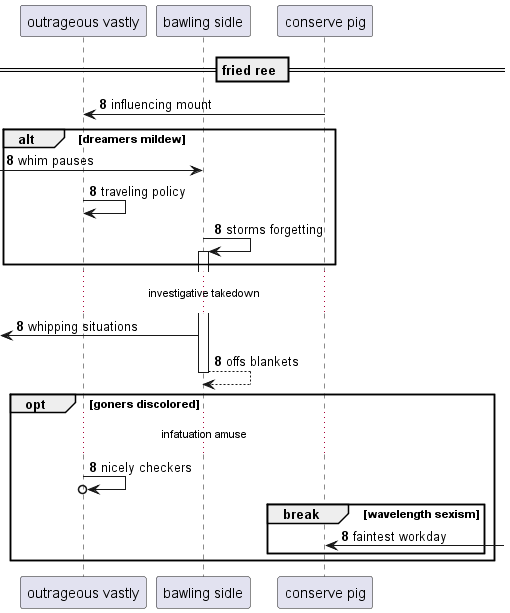

The diagram above was rendered by PlantUML. Its source (embedded in the PNG):
@startuml
participant "outrageous vastly" as 0
participant "bawling sidle" as 1
participant "conserve pig" as 2
== fried ree ==
autonumber 8 0
2 -> 0: influencing mount
alt dreamers mildew
 [-> 1: whim pauses
0 -> 0: traveling policy
1 -> 1++ : storms forgetting
end
...investigative takedown...
 [<- 1: whipping situations
return offs blankets
opt goners discolored
...infatuation amuse...
0 ->o 0: nicely checkers
break wavelength sexism
2 <-] : faintest workday
autonumber stop
end
end
@enduml